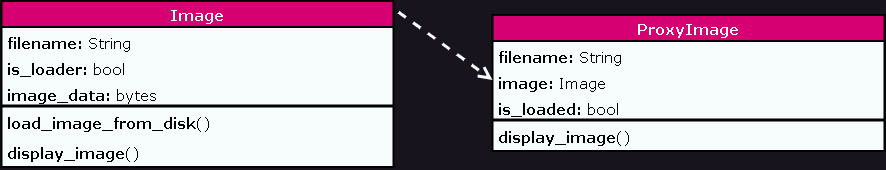

The diagram above was exported from draw.io. Its source (the exported page's mxGraphModel, read from the mxfile embedded in the PNG):
<mxGraphModel dx="2650" dy="1429" grid="0" gridSize="10" guides="1" tooltips="1" connect="1" arrows="1" fold="1" page="0" pageScale="1" pageWidth="1169" pageHeight="827" math="0" shadow="0">
  <root>
    <mxCell id="0" />
    <mxCell id="1" parent="0" />
    <mxCell id="WkZVKajLnWnvF3A5Mwbh-2" value="ProxyImage             " style="swimlane;fontStyle=1;childLayout=stackLayout;horizontal=1;startSize=26;fillColor=#D60072;horizontalStack=0;resizeParent=1;resizeParentMax=0;resizeLast=0;collapsible=1;marginBottom=0;whiteSpace=wrap;html=1;points=[[0,0,0,0,0],[0,0.25,0,0,0],[0,0.5,0,0,0],[0,0.75,0,0,0],[0,1,0,0,0],[0.25,0,0,0,0],[0.25,1,0,0,0],[0.5,0,0,0,0],[0.5,1,0,0,0],[0.75,0,0,0,0],[0.75,1,0,0,0],[1,0,0,0,0],[1,0.25,0,0,0],[1,0.5,0,0,0],[1,0.75,0,0,0],[1,1,0,0,0]];fontColor=#ffffff;strokeColor=#000000;fontSize=15;strokeWidth=2;swimlaneFillColor=#F7FCFC;fontFamily=Verdana;" parent="1" vertex="1">
      <mxGeometry x="-1107" y="-648.5" width="392" height="136" as="geometry" />
    </mxCell>
    <mxCell id="WkZVKajLnWnvF3A5Mwbh-3" value="&lt;b&gt;filename:&lt;/b&gt;&amp;nbsp;String" style="text;strokeColor=none;fillColor=none;align=left;verticalAlign=top;spacingLeft=4;spacingRight=4;overflow=hidden;rotatable=0;points=[[0,0.5],[1,0.5]];portConstraint=eastwest;whiteSpace=wrap;html=1;fontColor=#000000;fontSize=15;fontFamily=Verdana;" parent="WkZVKajLnWnvF3A5Mwbh-2" vertex="1">
      <mxGeometry y="26" width="392" height="26" as="geometry" />
    </mxCell>
    <mxCell id="WkZVKajLnWnvF3A5Mwbh-4" value="&lt;b&gt;image:&lt;/b&gt; Image" style="text;strokeColor=none;fillColor=none;align=left;verticalAlign=top;spacingLeft=4;spacingRight=4;overflow=hidden;rotatable=0;points=[[0,0.5],[1,0.5]];portConstraint=eastwest;whiteSpace=wrap;html=1;fontColor=#000000;fontSize=15;fontFamily=Verdana;" parent="WkZVKajLnWnvF3A5Mwbh-2" vertex="1">
      <mxGeometry y="52" width="392" height="26" as="geometry" />
    </mxCell>
    <object label="&lt;b&gt;is_loaded:&lt;/b&gt; bool" Total="" id="WkZVKajLnWnvF3A5Mwbh-5">
      <mxCell style="text;strokeColor=none;fillColor=none;align=left;verticalAlign=top;spacingLeft=4;spacingRight=4;overflow=hidden;rotatable=0;points=[[0,0.5],[1,0.5]];portConstraint=eastwest;whiteSpace=wrap;html=1;fontColor=#000000;fontSize=15;fontFamily=Verdana;" parent="WkZVKajLnWnvF3A5Mwbh-2" vertex="1">
        <mxGeometry y="78" width="392" height="26" as="geometry" />
      </mxCell>
    </object>
    <mxCell id="WkZVKajLnWnvF3A5Mwbh-9" value="" style="line;strokeWidth=3;fillColor=none;align=left;verticalAlign=middle;spacingTop=-1;spacingLeft=3;spacingRight=3;rotatable=0;labelPosition=right;points=[];portConstraint=eastwest;strokeColor=inherit;fontColor=#000000;fontSize=15;fontFamily=Verdana;" parent="WkZVKajLnWnvF3A5Mwbh-2" vertex="1">
      <mxGeometry y="104" width="392" height="2" as="geometry" />
    </mxCell>
    <mxCell id="WkZVKajLnWnvF3A5Mwbh-12" value="&lt;b&gt;display_image&lt;/b&gt;()" style="text;strokeColor=none;fillColor=none;align=left;verticalAlign=top;spacingLeft=4;spacingRight=4;overflow=hidden;rotatable=0;points=[[0,0.5],[1,0.5]];portConstraint=eastwest;whiteSpace=wrap;html=1;fontColor=#000000;fontSize=15;fontFamily=Verdana;" parent="WkZVKajLnWnvF3A5Mwbh-2" vertex="1">
      <mxGeometry y="106" width="392" height="30" as="geometry" />
    </mxCell>
    <mxCell id="WkZVKajLnWnvF3A5Mwbh-20" value="Image" style="swimlane;fontStyle=1;childLayout=stackLayout;horizontal=1;startSize=26;fillColor=#D60072;horizontalStack=0;resizeParent=1;resizeParentMax=0;resizeLast=0;collapsible=1;marginBottom=0;whiteSpace=wrap;html=1;points=[[0,0,0,0,0],[0,0.25,0,0,0],[0,0.5,0,0,0],[0,0.75,0,0,0],[0,1,0,0,0],[0.25,0,0,0,0],[0.25,1,0,0,0],[0.5,0,0,0,0],[0.5,1,0,0,0],[0.75,0,0,0,0],[0.75,1,0,0,0],[1,0,0,0,0],[1,0.25,0,0,0],[1,0.5,0,0,0],[1,0.75,0,0,0],[1,1,0,0,0]];fontColor=#ffffff;strokeColor=#000000;fontSize=15;strokeWidth=2;swimlaneFillColor=#F7FCFC;fontFamily=Verdana;" parent="1" vertex="1">
      <mxGeometry x="-1598" y="-662.5" width="392" height="166" as="geometry" />
    </mxCell>
    <mxCell id="WkZVKajLnWnvF3A5Mwbh-21" value="&lt;b&gt;filename: &lt;/b&gt;String" style="text;strokeColor=none;fillColor=none;align=left;verticalAlign=top;spacingLeft=4;spacingRight=4;overflow=hidden;rotatable=0;points=[[0,0.5],[1,0.5]];portConstraint=eastwest;whiteSpace=wrap;html=1;fontColor=#000000;fontSize=15;fontFamily=Verdana;" parent="WkZVKajLnWnvF3A5Mwbh-20" vertex="1">
      <mxGeometry y="26" width="392" height="26" as="geometry" />
    </mxCell>
    <mxCell id="WkZVKajLnWnvF3A5Mwbh-22" value="&lt;b&gt;is_loader: &lt;/b&gt;bool" style="text;strokeColor=none;fillColor=none;align=left;verticalAlign=top;spacingLeft=4;spacingRight=4;overflow=hidden;rotatable=0;points=[[0,0.5],[1,0.5]];portConstraint=eastwest;whiteSpace=wrap;html=1;fontColor=#000000;fontSize=15;fontFamily=Verdana;" parent="WkZVKajLnWnvF3A5Mwbh-20" vertex="1">
      <mxGeometry y="52" width="392" height="26" as="geometry" />
    </mxCell>
    <object label="&lt;b&gt;image_data: &lt;/b&gt;bytes" Total="" id="WkZVKajLnWnvF3A5Mwbh-23">
      <mxCell style="text;strokeColor=none;fillColor=none;align=left;verticalAlign=top;spacingLeft=4;spacingRight=4;overflow=hidden;rotatable=0;points=[[0,0.5],[1,0.5]];portConstraint=eastwest;whiteSpace=wrap;html=1;fontColor=#000000;fontSize=15;fontFamily=Verdana;" parent="WkZVKajLnWnvF3A5Mwbh-20" vertex="1">
        <mxGeometry y="78" width="392" height="26" as="geometry" />
      </mxCell>
    </object>
    <mxCell id="WkZVKajLnWnvF3A5Mwbh-28" value="" style="line;strokeWidth=3;fillColor=none;align=left;verticalAlign=middle;spacingTop=-1;spacingLeft=3;spacingRight=3;rotatable=0;labelPosition=right;points=[];portConstraint=eastwest;strokeColor=inherit;fontColor=#000000;fontSize=15;fontFamily=Verdana;" parent="WkZVKajLnWnvF3A5Mwbh-20" vertex="1">
      <mxGeometry y="104" width="392" height="2" as="geometry" />
    </mxCell>
    <mxCell id="WkZVKajLnWnvF3A5Mwbh-30" value="&lt;b&gt;load_image_from_disk&lt;/b&gt;()" style="text;strokeColor=none;fillColor=none;align=left;verticalAlign=top;spacingLeft=4;spacingRight=4;overflow=hidden;rotatable=0;points=[[0,0.5],[1,0.5]];portConstraint=eastwest;whiteSpace=wrap;html=1;fontColor=#000000;fontSize=15;fontFamily=Verdana;" parent="WkZVKajLnWnvF3A5Mwbh-20" vertex="1">
      <mxGeometry y="106" width="392" height="30" as="geometry" />
    </mxCell>
    <mxCell id="X38IMhrV3jOkHO2mjonS-1" value="&lt;b&gt;display_image&lt;/b&gt;()" style="text;strokeColor=none;fillColor=none;align=left;verticalAlign=top;spacingLeft=4;spacingRight=4;overflow=hidden;rotatable=0;points=[[0,0.5],[1,0.5]];portConstraint=eastwest;whiteSpace=wrap;html=1;fontColor=#000000;fontSize=15;fontFamily=Verdana;" parent="WkZVKajLnWnvF3A5Mwbh-20" vertex="1">
      <mxGeometry y="136" width="392" height="30" as="geometry" />
    </mxCell>
    <mxCell id="WkZVKajLnWnvF3A5Mwbh-34" value="" style="html=1;verticalAlign=bottom;endArrow=open;dashed=1;endSize=8;curved=0;rounded=0;strokeColor=#F7FCFC;strokeWidth=3;exitX=1.013;exitY=0.068;exitDx=0;exitDy=0;entryX=0;entryY=0.5;entryDx=0;entryDy=0;exitPerimeter=0;" parent="1" source="WkZVKajLnWnvF3A5Mwbh-20" target="WkZVKajLnWnvF3A5Mwbh-4" edge="1">
      <mxGeometry relative="1" as="geometry">
        <mxPoint x="-1196" y="-513.9999999999999" as="sourcePoint" />
        <mxPoint x="-627" y="-57.5" as="targetPoint" />
      </mxGeometry>
    </mxCell>
  </root>
</mxGraphModel>